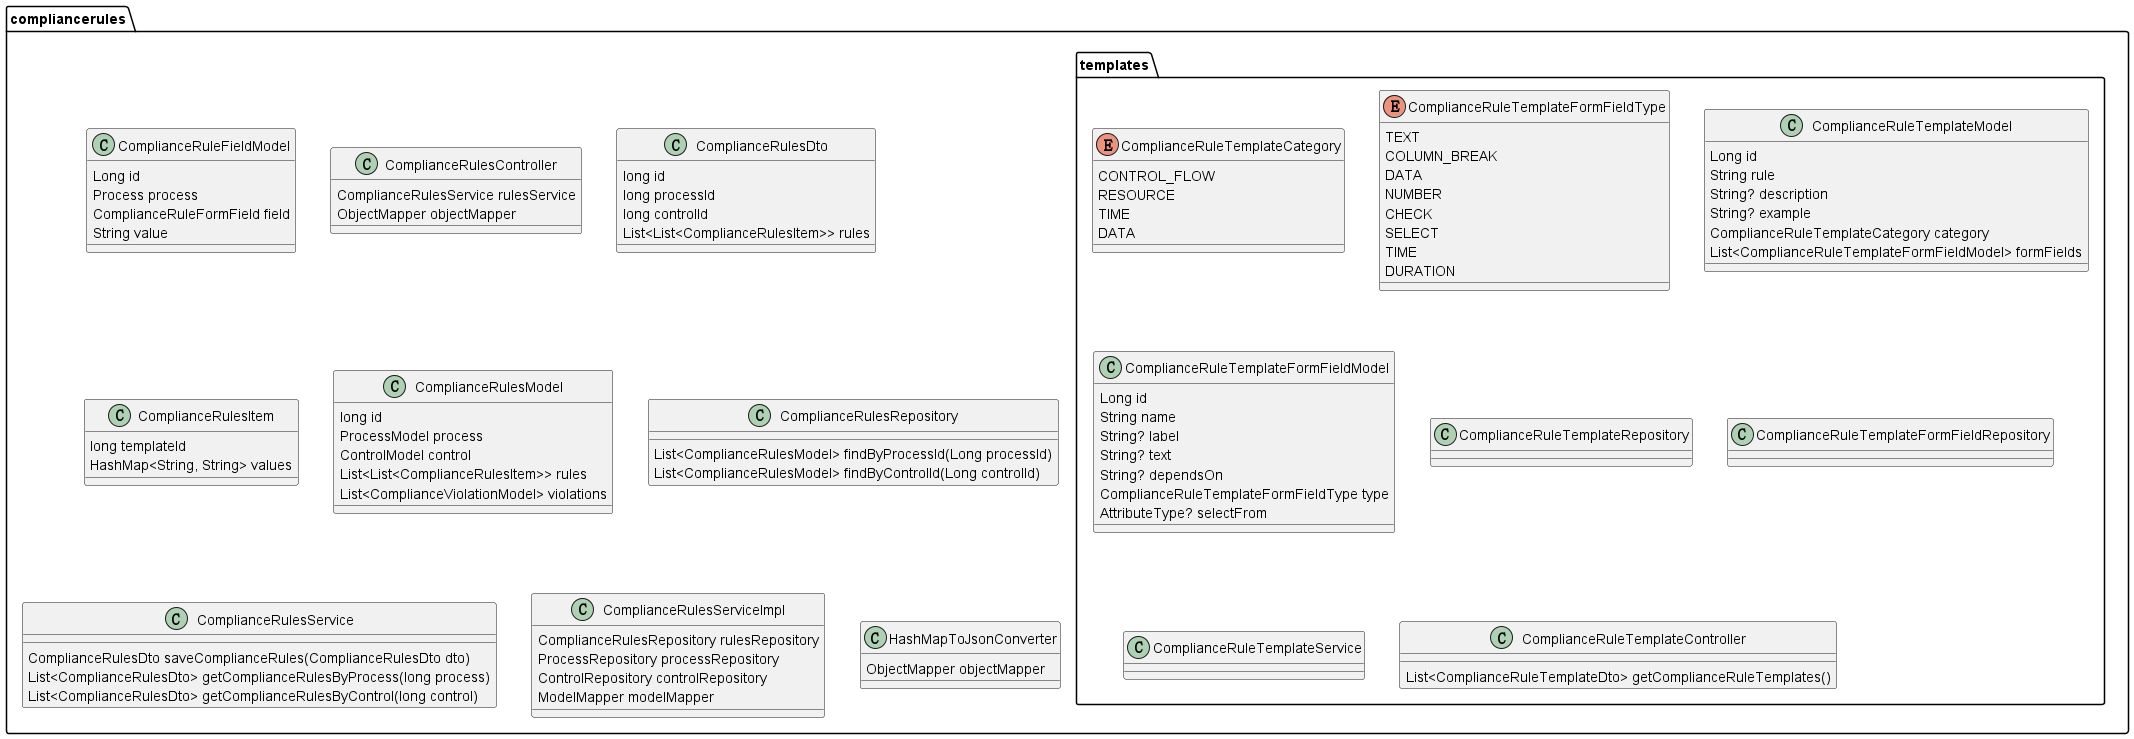

The diagram above was rendered by PlantUML. Its source (embedded in the PNG):
@startuml class-diagram-compliancerules

package compliancerules {
    package templates <<Folder>> {
        enum ComplianceRuleTemplateCategory {
            CONTROL_FLOW
            RESOURCE
            TIME
            DATA
        }

        enum ComplianceRuleTemplateFormFieldType {
            TEXT
            COLUMN_BREAK
            DATA
            NUMBER
            CHECK
            SELECT
            TIME
            DURATION
        }

        class ComplianceRuleTemplateModel {
            Long id
            String rule
            String? description
            String? example
            ComplianceRuleTemplateCategory category
            List<ComplianceRuleTemplateFormFieldModel> formFields
        }

        class ComplianceRuleTemplateFormFieldModel {
            Long id
            String name
            String? label
            String? text
            String? dependsOn
            ComplianceRuleTemplateFormFieldType type
            AttributeType? selectFrom
        }

        class ComplianceRuleTemplateRepository
        class ComplianceRuleTemplateFormFieldRepository
        class ComplianceRuleTemplateService
        class ComplianceRuleTemplateController {
            List<ComplianceRuleTemplateDto> getComplianceRuleTemplates()
        }
    }

    class ComplianceRuleFieldModel {
        Long id
        Process process
        ComplianceRuleFormField field
        String value
    }

    class ComplianceRulesController {
        ComplianceRulesService rulesService
        ObjectMapper objectMapper
    }

    class ComplianceRulesDto {
        long id
        long processId
        long controlId
        List<List<ComplianceRulesItem>> rules
    }

    class ComplianceRulesItem {
        long templateId
        HashMap<String, String> values
    }

    class ComplianceRulesModel {
        long id
        ProcessModel process
        ControlModel control
        List<List<ComplianceRulesItem>> rules
        List<ComplianceViolationModel> violations
    }

    class ComplianceRulesRepository {
        List<ComplianceRulesModel> findByProcessId(Long processId)
        List<ComplianceRulesModel> findByControlId(Long controlId)
    }

    class ComplianceRulesService {
        ComplianceRulesDto saveComplianceRules(ComplianceRulesDto dto)
        List<ComplianceRulesDto> getComplianceRulesByProcess(long process)
        List<ComplianceRulesDto> getComplianceRulesByControl(long control)
    }

    class ComplianceRulesServiceImpl {
        ComplianceRulesRepository rulesRepository
        ProcessRepository processRepository
        ControlRepository controlRepository
        ModelMapper modelMapper
    }

    class HashMapToJsonConverter {
        ObjectMapper objectMapper
    }
}

@enduml